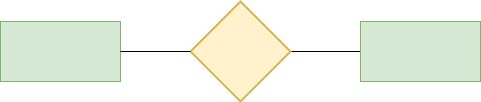

The diagram above was exported from draw.io. Its source (the exported page's mxGraphModel, read from the mxfile embedded in the PNG):
<mxGraphModel dx="1434" dy="795" grid="1" gridSize="10" guides="1" tooltips="1" connect="1" arrows="1" fold="1" page="1" pageScale="1" pageWidth="1169" pageHeight="827" math="0" shadow="0">
  <root>
    <mxCell id="0" />
    <mxCell id="1" parent="0" />
    <mxCell id="tV3pHDgiEt6tuK7pRUrS-3" value="" style="rounded=0;whiteSpace=wrap;html=1;fillColor=#d5e8d4;strokeColor=#82b366;" vertex="1" parent="1">
      <mxGeometry x="120" y="70" width="120" height="60" as="geometry" />
    </mxCell>
    <mxCell id="tV3pHDgiEt6tuK7pRUrS-7" style="edgeStyle=orthogonalEdgeStyle;rounded=0;orthogonalLoop=1;jettySize=auto;html=1;exitX=1;exitY=0.5;exitDx=0;exitDy=0;exitPerimeter=0;entryX=0;entryY=0.5;entryDx=0;entryDy=0;endArrow=none;endFill=0;" edge="1" parent="1" source="tV3pHDgiEt6tuK7pRUrS-4" target="tV3pHDgiEt6tuK7pRUrS-5">
      <mxGeometry relative="1" as="geometry" />
    </mxCell>
    <mxCell id="tV3pHDgiEt6tuK7pRUrS-4" value="" style="strokeWidth=2;html=1;shape=mxgraph.flowchart.decision;whiteSpace=wrap;fillColor=#fff2cc;strokeColor=#d6b656;" vertex="1" parent="1">
      <mxGeometry x="310" y="50" width="100" height="100" as="geometry" />
    </mxCell>
    <mxCell id="tV3pHDgiEt6tuK7pRUrS-5" value="" style="rounded=0;whiteSpace=wrap;html=1;fillColor=#d5e8d4;strokeColor=#82b366;" vertex="1" parent="1">
      <mxGeometry x="480" y="70" width="120" height="60" as="geometry" />
    </mxCell>
    <mxCell id="tV3pHDgiEt6tuK7pRUrS-6" style="rounded=0;orthogonalLoop=1;jettySize=auto;html=1;exitX=1;exitY=0.5;exitDx=0;exitDy=0;entryX=0;entryY=0.5;entryDx=0;entryDy=0;entryPerimeter=0;endArrow=none;endFill=0;" edge="1" parent="1" source="tV3pHDgiEt6tuK7pRUrS-3" target="tV3pHDgiEt6tuK7pRUrS-4">
      <mxGeometry relative="1" as="geometry" />
    </mxCell>
  </root>
</mxGraphModel>